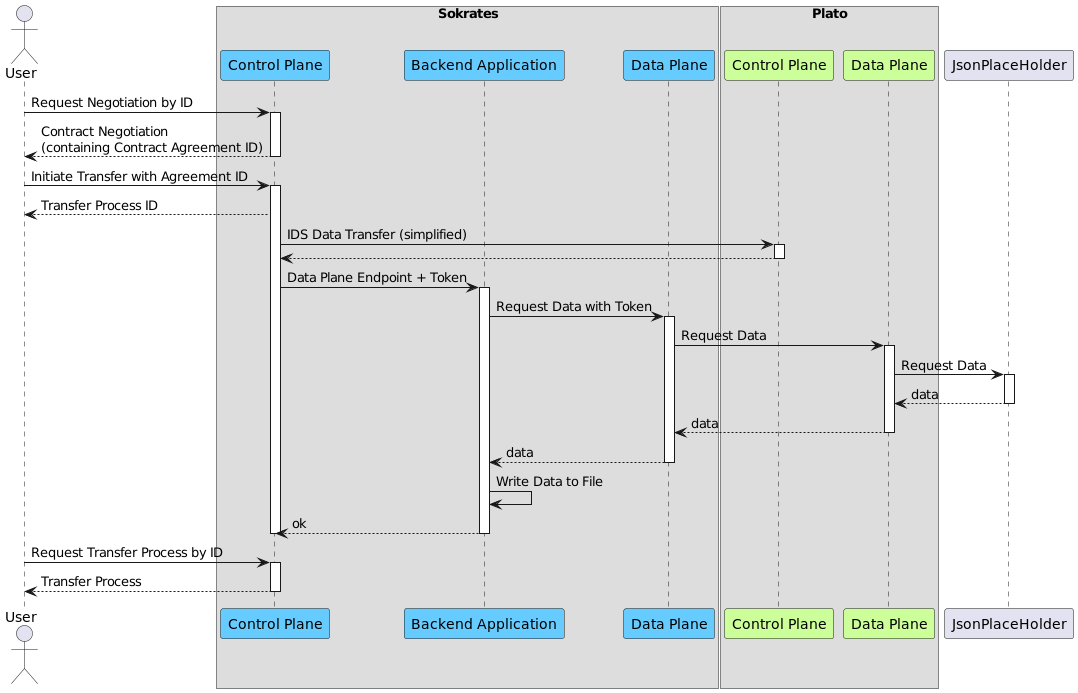

The diagram above was rendered by PlantUML. Its source (embedded in the PNG):
@startuml

!define sokratesColor 66CCFF
!define platoColor CCFF99
!define dapsColor FFFF99
!define noteColor 9999FF

actor User as "User"

box Sokrates
    participant SokratesControlPlane as "Control Plane" #sokratesColor
    participant SokratesBackendService as "Backend Application" #sokratesColor
    participant SokratesDataPlane as "Data Plane" #sokratesColor
end box

box Plato
    participant PlatoControlPlane as "Control Plane" #platoColor
    participant PlatoDataPlane as "Data Plane" #platoColor
end box

participant JsonPlaceHolder as "JsonPlaceHolder"

User -> SokratesControlPlane ++ : Request Negotiation by ID
return Contract Negotiation\n(containing Contract Agreement ID)

User -> SokratesControlPlane ++ : Initiate Transfer with Agreement ID
SokratesControlPlane --> User : Transfer Process ID
    SokratesControlPlane -> PlatoControlPlane ++ : IDS Data Transfer (simplified)
return
SokratesControlPlane -> SokratesBackendService ++ : Data Plane Endpoint + Token
    SokratesBackendService -> SokratesDataPlane ++ : Request Data with Token
        SokratesDataPlane -> PlatoDataPlane ++ : Request Data
            PlatoDataPlane -> JsonPlaceHolder ++ : Request Data
            return data
        return data
    return data
    SokratesBackendService -> SokratesBackendService : Write Data to File
return ok
deactivate SokratesControlPlane

User -> SokratesControlPlane ++ : Request Transfer Process by ID
return Transfer Process

@enduml